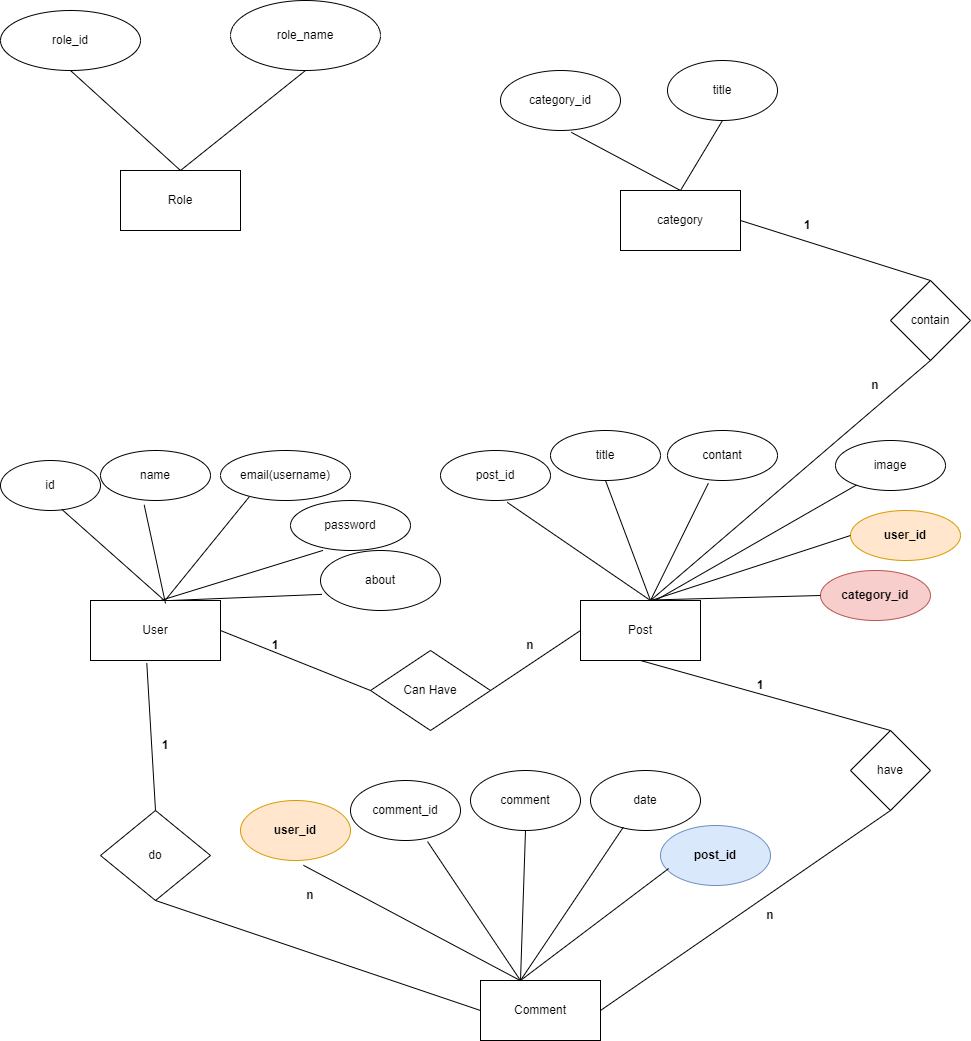

The diagram above was exported from draw.io. Its source (the exported page's mxGraphModel, read from the mxfile embedded in the PNG):
<mxGraphModel dx="2048" dy="648" grid="1" gridSize="10" guides="1" tooltips="1" connect="1" arrows="1" fold="1" page="1" pageScale="1" pageWidth="827" pageHeight="1169" math="0" shadow="0">
  <root>
    <mxCell id="0" />
    <mxCell id="1" parent="0" />
    <mxCell id="hElJWdTbk3UEkmLetc8G-148" value="User" style="rounded=0;whiteSpace=wrap;html=1;" parent="1" vertex="1">
      <mxGeometry x="80" y="920" width="130" height="60" as="geometry" />
    </mxCell>
    <mxCell id="hElJWdTbk3UEkmLetc8G-149" value="id" style="ellipse;whiteSpace=wrap;html=1;" parent="1" vertex="1">
      <mxGeometry x="-10" y="780" width="100" height="50" as="geometry" />
    </mxCell>
    <mxCell id="hElJWdTbk3UEkmLetc8G-150" value="" style="endArrow=none;html=1;rounded=0;entryX=0.613;entryY=0.977;entryDx=0;entryDy=0;entryPerimeter=0;exitX=0.556;exitY=-0.024;exitDx=0;exitDy=0;exitPerimeter=0;" parent="1" source="hElJWdTbk3UEkmLetc8G-148" target="hElJWdTbk3UEkmLetc8G-149" edge="1">
      <mxGeometry width="50" height="50" relative="1" as="geometry">
        <mxPoint x="150" y="910" as="sourcePoint" />
        <mxPoint x="420" y="1020" as="targetPoint" />
      </mxGeometry>
    </mxCell>
    <mxCell id="hElJWdTbk3UEkmLetc8G-151" value="name" style="ellipse;whiteSpace=wrap;html=1;" parent="1" vertex="1">
      <mxGeometry x="90" y="770" width="110" height="50" as="geometry" />
    </mxCell>
    <mxCell id="hElJWdTbk3UEkmLetc8G-152" value="" style="endArrow=none;html=1;rounded=0;entryX=0.397;entryY=1.087;entryDx=0;entryDy=0;entryPerimeter=0;exitX=0.577;exitY=0.05;exitDx=0;exitDy=0;exitPerimeter=0;" parent="1" source="hElJWdTbk3UEkmLetc8G-148" target="hElJWdTbk3UEkmLetc8G-151" edge="1">
      <mxGeometry width="50" height="50" relative="1" as="geometry">
        <mxPoint x="160" y="910" as="sourcePoint" />
        <mxPoint x="74" y="859" as="targetPoint" />
      </mxGeometry>
    </mxCell>
    <mxCell id="hElJWdTbk3UEkmLetc8G-153" value="email(username)" style="ellipse;whiteSpace=wrap;html=1;" parent="1" vertex="1">
      <mxGeometry x="210" y="770" width="130" height="50" as="geometry" />
    </mxCell>
    <mxCell id="hElJWdTbk3UEkmLetc8G-154" value="" style="endArrow=none;html=1;rounded=0;entryX=0.22;entryY=0.93;entryDx=0;entryDy=0;exitX=0.577;exitY=-0.009;exitDx=0;exitDy=0;entryPerimeter=0;exitPerimeter=0;" parent="1" source="hElJWdTbk3UEkmLetc8G-148" target="hElJWdTbk3UEkmLetc8G-153" edge="1">
      <mxGeometry width="50" height="50" relative="1" as="geometry">
        <mxPoint x="123" y="930" as="sourcePoint" />
        <mxPoint x="180" y="840" as="targetPoint" />
      </mxGeometry>
    </mxCell>
    <mxCell id="hElJWdTbk3UEkmLetc8G-155" value="password" style="ellipse;whiteSpace=wrap;html=1;" parent="1" vertex="1">
      <mxGeometry x="280" y="820" width="120" height="50" as="geometry" />
    </mxCell>
    <mxCell id="hElJWdTbk3UEkmLetc8G-156" value="" style="endArrow=none;html=1;rounded=0;entryX=0.271;entryY=0.998;entryDx=0;entryDy=0;entryPerimeter=0;" parent="1" target="hElJWdTbk3UEkmLetc8G-155" edge="1">
      <mxGeometry width="50" height="50" relative="1" as="geometry">
        <mxPoint x="150" y="920" as="sourcePoint" />
        <mxPoint x="266" y="846" as="targetPoint" />
      </mxGeometry>
    </mxCell>
    <mxCell id="hElJWdTbk3UEkmLetc8G-157" value="about" style="ellipse;whiteSpace=wrap;html=1;" parent="1" vertex="1">
      <mxGeometry x="310" y="870" width="120" height="60" as="geometry" />
    </mxCell>
    <mxCell id="hElJWdTbk3UEkmLetc8G-158" value="" style="endArrow=none;html=1;rounded=0;entryX=0.012;entryY=0.731;entryDx=0;entryDy=0;entryPerimeter=0;" parent="1" target="hElJWdTbk3UEkmLetc8G-157" edge="1">
      <mxGeometry width="50" height="50" relative="1" as="geometry">
        <mxPoint x="160" y="920" as="sourcePoint" />
        <mxPoint x="317" y="860" as="targetPoint" />
      </mxGeometry>
    </mxCell>
    <mxCell id="hElJWdTbk3UEkmLetc8G-159" value="post_id" style="ellipse;whiteSpace=wrap;html=1;" parent="1" vertex="1">
      <mxGeometry x="430" y="770" width="110" height="50" as="geometry" />
    </mxCell>
    <mxCell id="hElJWdTbk3UEkmLetc8G-160" value="" style="endArrow=none;html=1;rounded=0;entryX=0.607;entryY=1.038;entryDx=0;entryDy=0;entryPerimeter=0;exitX=0.586;exitY=0.035;exitDx=0;exitDy=0;exitPerimeter=0;" parent="1" source="hElJWdTbk3UEkmLetc8G-169" target="hElJWdTbk3UEkmLetc8G-159" edge="1">
      <mxGeometry width="50" height="50" relative="1" as="geometry">
        <mxPoint x="610" y="940" as="sourcePoint" />
        <mxPoint x="321" y="897" as="targetPoint" />
        <Array as="points">
          <mxPoint x="640" y="920" />
        </Array>
      </mxGeometry>
    </mxCell>
    <mxCell id="hElJWdTbk3UEkmLetc8G-161" value="title" style="ellipse;whiteSpace=wrap;html=1;" parent="1" vertex="1">
      <mxGeometry x="540" y="750" width="110" height="50" as="geometry" />
    </mxCell>
    <mxCell id="hElJWdTbk3UEkmLetc8G-162" value="contant" style="ellipse;whiteSpace=wrap;html=1;" parent="1" vertex="1">
      <mxGeometry x="657" y="750" width="110" height="50" as="geometry" />
    </mxCell>
    <mxCell id="hElJWdTbk3UEkmLetc8G-163" value="image" style="ellipse;whiteSpace=wrap;html=1;" parent="1" vertex="1">
      <mxGeometry x="825" y="760" width="110" height="50" as="geometry" />
    </mxCell>
    <mxCell id="hElJWdTbk3UEkmLetc8G-164" value="" style="endArrow=none;html=1;rounded=0;exitX=0.5;exitY=1;exitDx=0;exitDy=0;entryX=0.371;entryY=1.056;entryDx=0;entryDy=0;entryPerimeter=0;" parent="1" source="hElJWdTbk3UEkmLetc8G-161" target="hElJWdTbk3UEkmLetc8G-162" edge="1">
      <mxGeometry width="50" height="50" relative="1" as="geometry">
        <mxPoint x="430" y="1110" as="sourcePoint" />
        <mxPoint x="480" y="1060" as="targetPoint" />
        <Array as="points">
          <mxPoint x="640" y="920" />
        </Array>
      </mxGeometry>
    </mxCell>
    <mxCell id="hElJWdTbk3UEkmLetc8G-165" value="" style="endArrow=none;html=1;rounded=0;" parent="1" target="hElJWdTbk3UEkmLetc8G-163" edge="1">
      <mxGeometry width="50" height="50" relative="1" as="geometry">
        <mxPoint x="610" y="940" as="sourcePoint" />
        <mxPoint x="480" y="1060" as="targetPoint" />
      </mxGeometry>
    </mxCell>
    <mxCell id="hElJWdTbk3UEkmLetc8G-166" value="user_id" style="ellipse;whiteSpace=wrap;html=1;fontStyle=1;fillColor=#ffe6cc;strokeColor=#d79b00;" parent="1" vertex="1">
      <mxGeometry x="840" y="830" width="110" height="50" as="geometry" />
    </mxCell>
    <mxCell id="hElJWdTbk3UEkmLetc8G-167" value="" style="endArrow=none;html=1;rounded=0;entryX=0;entryY=0.5;entryDx=0;entryDy=0;exitX=0.579;exitY=0.006;exitDx=0;exitDy=0;exitPerimeter=0;" parent="1" source="hElJWdTbk3UEkmLetc8G-169" target="hElJWdTbk3UEkmLetc8G-166" edge="1">
      <mxGeometry width="50" height="50" relative="1" as="geometry">
        <mxPoint x="620" y="940" as="sourcePoint" />
        <mxPoint x="775" y="882" as="targetPoint" />
      </mxGeometry>
    </mxCell>
    <mxCell id="hElJWdTbk3UEkmLetc8G-168" value="" style="endArrow=none;html=1;rounded=0;entryX=0;entryY=0.5;entryDx=0;entryDy=0;" parent="1" target="hElJWdTbk3UEkmLetc8G-169" edge="1">
      <mxGeometry width="50" height="50" relative="1" as="geometry">
        <mxPoint x="620" y="940" as="sourcePoint" />
        <mxPoint x="760" y="875" as="targetPoint" />
      </mxGeometry>
    </mxCell>
    <mxCell id="hElJWdTbk3UEkmLetc8G-169" value="Post" style="rounded=0;whiteSpace=wrap;html=1;" parent="1" vertex="1">
      <mxGeometry x="570" y="920" width="120" height="60" as="geometry" />
    </mxCell>
    <mxCell id="hElJWdTbk3UEkmLetc8G-170" value="Can Have" style="rhombus;whiteSpace=wrap;html=1;" parent="1" vertex="1">
      <mxGeometry x="360" y="970" width="120" height="80" as="geometry" />
    </mxCell>
    <mxCell id="hElJWdTbk3UEkmLetc8G-171" value="" style="endArrow=none;html=1;rounded=0;entryX=0;entryY=0.5;entryDx=0;entryDy=0;exitX=1;exitY=0.5;exitDx=0;exitDy=0;" parent="1" source="hElJWdTbk3UEkmLetc8G-170" target="hElJWdTbk3UEkmLetc8G-169" edge="1">
      <mxGeometry width="50" height="50" relative="1" as="geometry">
        <mxPoint x="430" y="1010" as="sourcePoint" />
        <mxPoint x="480" y="960" as="targetPoint" />
      </mxGeometry>
    </mxCell>
    <mxCell id="hElJWdTbk3UEkmLetc8G-172" value="" style="endArrow=none;html=1;rounded=0;entryX=1;entryY=0.5;entryDx=0;entryDy=0;exitX=0;exitY=0.5;exitDx=0;exitDy=0;" parent="1" source="hElJWdTbk3UEkmLetc8G-170" target="hElJWdTbk3UEkmLetc8G-148" edge="1">
      <mxGeometry width="50" height="50" relative="1" as="geometry">
        <mxPoint x="430" y="1010" as="sourcePoint" />
        <mxPoint x="480" y="960" as="targetPoint" />
      </mxGeometry>
    </mxCell>
    <mxCell id="hElJWdTbk3UEkmLetc8G-173" value="1" style="text;html=1;strokeColor=none;fillColor=none;align=center;verticalAlign=middle;whiteSpace=wrap;rounded=0;fontStyle=1" parent="1" vertex="1">
      <mxGeometry x="235" y="950" width="60" height="30" as="geometry" />
    </mxCell>
    <mxCell id="hElJWdTbk3UEkmLetc8G-174" value="n" style="text;html=1;strokeColor=none;fillColor=none;align=center;verticalAlign=middle;whiteSpace=wrap;rounded=0;fontStyle=1" parent="1" vertex="1">
      <mxGeometry x="490" y="950" width="60" height="30" as="geometry" />
    </mxCell>
    <mxCell id="hElJWdTbk3UEkmLetc8G-175" value="Comment" style="rounded=0;whiteSpace=wrap;html=1;" parent="1" vertex="1">
      <mxGeometry x="470" y="1300" width="120" height="60" as="geometry" />
    </mxCell>
    <mxCell id="hElJWdTbk3UEkmLetc8G-176" value="comment_id" style="ellipse;whiteSpace=wrap;html=1;" parent="1" vertex="1">
      <mxGeometry x="340" y="1100" width="110" height="60" as="geometry" />
    </mxCell>
    <mxCell id="hElJWdTbk3UEkmLetc8G-177" value="" style="endArrow=none;html=1;rounded=0;exitX=0.333;exitY=0;exitDx=0;exitDy=0;exitPerimeter=0;entryX=0.7;entryY=1.017;entryDx=0;entryDy=0;entryPerimeter=0;" parent="1" source="hElJWdTbk3UEkmLetc8G-175" target="hElJWdTbk3UEkmLetc8G-176" edge="1">
      <mxGeometry width="50" height="50" relative="1" as="geometry">
        <mxPoint x="380" y="1100" as="sourcePoint" />
        <mxPoint x="540" y="1140" as="targetPoint" />
      </mxGeometry>
    </mxCell>
    <mxCell id="hElJWdTbk3UEkmLetc8G-178" value="comment" style="ellipse;whiteSpace=wrap;html=1;" parent="1" vertex="1">
      <mxGeometry x="460" y="1090" width="110" height="60" as="geometry" />
    </mxCell>
    <mxCell id="hElJWdTbk3UEkmLetc8G-179" value="" style="endArrow=none;html=1;rounded=0;entryX=0.5;entryY=1;entryDx=0;entryDy=0;" parent="1" target="hElJWdTbk3UEkmLetc8G-178" edge="1">
      <mxGeometry width="50" height="50" relative="1" as="geometry">
        <mxPoint x="510" y="1300" as="sourcePoint" />
        <mxPoint x="550" y="1150" as="targetPoint" />
      </mxGeometry>
    </mxCell>
    <mxCell id="hElJWdTbk3UEkmLetc8G-180" value="date" style="ellipse;whiteSpace=wrap;html=1;" parent="1" vertex="1">
      <mxGeometry x="580" y="1090" width="110" height="60" as="geometry" />
    </mxCell>
    <mxCell id="hElJWdTbk3UEkmLetc8G-181" value="" style="endArrow=none;html=1;rounded=0;entryX=0.299;entryY=0.943;entryDx=0;entryDy=0;entryPerimeter=0;" parent="1" target="hElJWdTbk3UEkmLetc8G-180" edge="1">
      <mxGeometry width="50" height="50" relative="1" as="geometry">
        <mxPoint x="510" y="1300" as="sourcePoint" />
        <mxPoint x="620" y="1140" as="targetPoint" />
      </mxGeometry>
    </mxCell>
    <mxCell id="hElJWdTbk3UEkmLetc8G-182" value="category_id" style="ellipse;whiteSpace=wrap;html=1;fillColor=#f8cecc;strokeColor=#b85450;fontStyle=1" parent="1" vertex="1">
      <mxGeometry x="810" y="890" width="110" height="50" as="geometry" />
    </mxCell>
    <mxCell id="hElJWdTbk3UEkmLetc8G-183" value="" style="endArrow=none;html=1;rounded=0;entryX=0;entryY=0.5;entryDx=0;entryDy=0;exitX=0.601;exitY=-0.009;exitDx=0;exitDy=0;exitPerimeter=0;" parent="1" source="hElJWdTbk3UEkmLetc8G-169" target="hElJWdTbk3UEkmLetc8G-182" edge="1">
      <mxGeometry width="50" height="50" relative="1" as="geometry">
        <mxPoint x="650" y="910" as="sourcePoint" />
        <mxPoint x="770" y="885" as="targetPoint" />
      </mxGeometry>
    </mxCell>
    <mxCell id="hElJWdTbk3UEkmLetc8G-184" value="post_id" style="ellipse;whiteSpace=wrap;html=1;fontStyle=1;fillColor=#dae8fc;strokeColor=#6c8ebf;" parent="1" vertex="1">
      <mxGeometry x="650" y="1145" width="110" height="60" as="geometry" />
    </mxCell>
    <mxCell id="hElJWdTbk3UEkmLetc8G-185" value="user_id" style="ellipse;whiteSpace=wrap;html=1;fontStyle=1;fillColor=#ffe6cc;strokeColor=#d79b00;" parent="1" vertex="1">
      <mxGeometry x="230" y="1120" width="110" height="60" as="geometry" />
    </mxCell>
    <mxCell id="hElJWdTbk3UEkmLetc8G-186" value="" style="endArrow=none;html=1;rounded=0;entryX=0.074;entryY=0.717;entryDx=0;entryDy=0;entryPerimeter=0;" parent="1" target="hElJWdTbk3UEkmLetc8G-184" edge="1">
      <mxGeometry width="50" height="50" relative="1" as="geometry">
        <mxPoint x="510" y="1300" as="sourcePoint" />
        <mxPoint x="751" y="1120" as="targetPoint" />
      </mxGeometry>
    </mxCell>
    <mxCell id="hElJWdTbk3UEkmLetc8G-187" value="" style="endArrow=none;html=1;rounded=0;exitX=0.325;exitY=-0.006;exitDx=0;exitDy=0;exitPerimeter=0;entryX=0.572;entryY=1.08;entryDx=0;entryDy=0;entryPerimeter=0;" parent="1" source="hElJWdTbk3UEkmLetc8G-175" target="hElJWdTbk3UEkmLetc8G-185" edge="1">
      <mxGeometry width="50" height="50" relative="1" as="geometry">
        <mxPoint x="670" y="1200" as="sourcePoint" />
        <mxPoint x="550" y="1150" as="targetPoint" />
      </mxGeometry>
    </mxCell>
    <mxCell id="hElJWdTbk3UEkmLetc8G-188" value="do" style="rhombus;whiteSpace=wrap;html=1;" parent="1" vertex="1">
      <mxGeometry x="90" y="1130" width="110" height="90" as="geometry" />
    </mxCell>
    <mxCell id="hElJWdTbk3UEkmLetc8G-189" value="" style="endArrow=none;html=1;rounded=0;entryX=0.433;entryY=1.043;entryDx=0;entryDy=0;entryPerimeter=0;exitX=0.5;exitY=0;exitDx=0;exitDy=0;" parent="1" source="hElJWdTbk3UEkmLetc8G-188" target="hElJWdTbk3UEkmLetc8G-148" edge="1">
      <mxGeometry width="50" height="50" relative="1" as="geometry">
        <mxPoint x="370" y="1100" as="sourcePoint" />
        <mxPoint x="420" y="1050" as="targetPoint" />
      </mxGeometry>
    </mxCell>
    <mxCell id="hElJWdTbk3UEkmLetc8G-190" value="" style="endArrow=none;html=1;rounded=0;entryX=0.5;entryY=1;entryDx=0;entryDy=0;exitX=0;exitY=0.5;exitDx=0;exitDy=0;" parent="1" source="hElJWdTbk3UEkmLetc8G-175" target="hElJWdTbk3UEkmLetc8G-188" edge="1">
      <mxGeometry width="50" height="50" relative="1" as="geometry">
        <mxPoint x="610" y="1240" as="sourcePoint" />
        <mxPoint x="420" y="1050" as="targetPoint" />
      </mxGeometry>
    </mxCell>
    <mxCell id="hElJWdTbk3UEkmLetc8G-191" value="&lt;b&gt;1&lt;/b&gt;" style="text;html=1;strokeColor=none;fillColor=none;align=center;verticalAlign=middle;whiteSpace=wrap;rounded=0;" parent="1" vertex="1">
      <mxGeometry x="125" y="1050" width="60" height="30" as="geometry" />
    </mxCell>
    <mxCell id="hElJWdTbk3UEkmLetc8G-192" value="&lt;b&gt;n&lt;/b&gt;" style="text;html=1;strokeColor=none;fillColor=none;align=center;verticalAlign=middle;whiteSpace=wrap;rounded=0;" parent="1" vertex="1">
      <mxGeometry x="270" y="1200" width="60" height="30" as="geometry" />
    </mxCell>
    <mxCell id="hElJWdTbk3UEkmLetc8G-193" value="have" style="rhombus;whiteSpace=wrap;html=1;" parent="1" vertex="1">
      <mxGeometry x="840" y="1050" width="80" height="80" as="geometry" />
    </mxCell>
    <mxCell id="hElJWdTbk3UEkmLetc8G-194" value="" style="endArrow=none;html=1;rounded=0;entryX=0.5;entryY=1;entryDx=0;entryDy=0;exitX=0.5;exitY=0;exitDx=0;exitDy=0;" parent="1" source="hElJWdTbk3UEkmLetc8G-193" target="hElJWdTbk3UEkmLetc8G-169" edge="1">
      <mxGeometry width="50" height="50" relative="1" as="geometry">
        <mxPoint x="390" y="1090" as="sourcePoint" />
        <mxPoint x="440" y="1040" as="targetPoint" />
      </mxGeometry>
    </mxCell>
    <mxCell id="hElJWdTbk3UEkmLetc8G-195" value="" style="endArrow=none;html=1;rounded=0;entryX=0.5;entryY=1;entryDx=0;entryDy=0;exitX=1;exitY=0.5;exitDx=0;exitDy=0;" parent="1" source="hElJWdTbk3UEkmLetc8G-175" target="hElJWdTbk3UEkmLetc8G-193" edge="1">
      <mxGeometry width="50" height="50" relative="1" as="geometry">
        <mxPoint x="390" y="1090" as="sourcePoint" />
        <mxPoint x="440" y="1040" as="targetPoint" />
      </mxGeometry>
    </mxCell>
    <mxCell id="hElJWdTbk3UEkmLetc8G-196" value="&lt;b&gt;1&lt;/b&gt;" style="text;html=1;strokeColor=none;fillColor=none;align=center;verticalAlign=middle;whiteSpace=wrap;rounded=0;" parent="1" vertex="1">
      <mxGeometry x="720" y="990" width="60" height="30" as="geometry" />
    </mxCell>
    <mxCell id="hElJWdTbk3UEkmLetc8G-197" value="&lt;b&gt;n&lt;/b&gt;" style="text;html=1;strokeColor=none;fillColor=none;align=center;verticalAlign=middle;whiteSpace=wrap;rounded=0;" parent="1" vertex="1">
      <mxGeometry x="730" y="1220" width="60" height="30" as="geometry" />
    </mxCell>
    <mxCell id="hElJWdTbk3UEkmLetc8G-198" value="category" style="rounded=0;whiteSpace=wrap;html=1;" parent="1" vertex="1">
      <mxGeometry x="610" y="510" width="120" height="60" as="geometry" />
    </mxCell>
    <mxCell id="hElJWdTbk3UEkmLetc8G-199" value="category_id" style="ellipse;whiteSpace=wrap;html=1;" parent="1" vertex="1">
      <mxGeometry x="490" y="390" width="120" height="60" as="geometry" />
    </mxCell>
    <mxCell id="hElJWdTbk3UEkmLetc8G-200" value="title" style="ellipse;whiteSpace=wrap;html=1;" parent="1" vertex="1">
      <mxGeometry x="657" y="380" width="110" height="60" as="geometry" />
    </mxCell>
    <mxCell id="hElJWdTbk3UEkmLetc8G-201" value="" style="endArrow=none;html=1;rounded=0;entryX=0.59;entryY=1.031;entryDx=0;entryDy=0;entryPerimeter=0;" parent="1" target="hElJWdTbk3UEkmLetc8G-199" edge="1">
      <mxGeometry width="50" height="50" relative="1" as="geometry">
        <mxPoint x="670" y="510" as="sourcePoint" />
        <mxPoint x="520" y="690" as="targetPoint" />
      </mxGeometry>
    </mxCell>
    <mxCell id="hElJWdTbk3UEkmLetc8G-202" value="" style="endArrow=none;html=1;rounded=0;entryX=0.5;entryY=1;entryDx=0;entryDy=0;" parent="1" target="hElJWdTbk3UEkmLetc8G-200" edge="1">
      <mxGeometry width="50" height="50" relative="1" as="geometry">
        <mxPoint x="670" y="510" as="sourcePoint" />
        <mxPoint x="561" y="472" as="targetPoint" />
      </mxGeometry>
    </mxCell>
    <mxCell id="hElJWdTbk3UEkmLetc8G-203" value="contain" style="rhombus;whiteSpace=wrap;html=1;" parent="1" vertex="1">
      <mxGeometry x="880" y="600" width="80" height="80" as="geometry" />
    </mxCell>
    <mxCell id="hElJWdTbk3UEkmLetc8G-204" value="" style="endArrow=none;html=1;rounded=0;entryX=1;entryY=0.5;entryDx=0;entryDy=0;exitX=0.5;exitY=0;exitDx=0;exitDy=0;" parent="1" source="hElJWdTbk3UEkmLetc8G-203" target="hElJWdTbk3UEkmLetc8G-198" edge="1">
      <mxGeometry width="50" height="50" relative="1" as="geometry">
        <mxPoint x="470" y="740" as="sourcePoint" />
        <mxPoint x="520" y="690" as="targetPoint" />
      </mxGeometry>
    </mxCell>
    <mxCell id="hElJWdTbk3UEkmLetc8G-205" value="" style="endArrow=none;html=1;rounded=0;entryX=0.5;entryY=1;entryDx=0;entryDy=0;" parent="1" target="hElJWdTbk3UEkmLetc8G-203" edge="1">
      <mxGeometry width="50" height="50" relative="1" as="geometry">
        <mxPoint x="640" y="920" as="sourcePoint" />
        <mxPoint x="480" y="740" as="targetPoint" />
      </mxGeometry>
    </mxCell>
    <mxCell id="hElJWdTbk3UEkmLetc8G-206" value="1" style="text;html=1;strokeColor=none;fillColor=none;align=center;verticalAlign=middle;whiteSpace=wrap;rounded=0;fontStyle=1" parent="1" vertex="1">
      <mxGeometry x="767" y="530" width="60" height="30" as="geometry" />
    </mxCell>
    <mxCell id="hElJWdTbk3UEkmLetc8G-207" value="n" style="text;html=1;strokeColor=none;fillColor=none;align=center;verticalAlign=middle;whiteSpace=wrap;rounded=0;fontStyle=1" parent="1" vertex="1">
      <mxGeometry x="835" y="690" width="60" height="30" as="geometry" />
    </mxCell>
    <mxCell id="cuXsgZ6rwh19QySegD-b-1" value="Role" style="rounded=0;whiteSpace=wrap;html=1;" parent="1" vertex="1">
      <mxGeometry x="110" y="490" width="120" height="60" as="geometry" />
    </mxCell>
    <mxCell id="cuXsgZ6rwh19QySegD-b-2" value="role_id" style="ellipse;whiteSpace=wrap;html=1;" parent="1" vertex="1">
      <mxGeometry x="-10" y="330" width="140" height="60" as="geometry" />
    </mxCell>
    <mxCell id="cuXsgZ6rwh19QySegD-b-3" value="role_name" style="ellipse;whiteSpace=wrap;html=1;" parent="1" vertex="1">
      <mxGeometry x="220" y="320" width="150" height="70" as="geometry" />
    </mxCell>
    <mxCell id="cuXsgZ6rwh19QySegD-b-4" value="" style="endArrow=none;html=1;rounded=0;entryX=0.5;entryY=1;entryDx=0;entryDy=0;exitX=0.5;exitY=0;exitDx=0;exitDy=0;" parent="1" source="cuXsgZ6rwh19QySegD-b-1" target="cuXsgZ6rwh19QySegD-b-3" edge="1">
      <mxGeometry width="50" height="50" relative="1" as="geometry">
        <mxPoint x="550" y="700" as="sourcePoint" />
        <mxPoint x="600" y="650" as="targetPoint" />
      </mxGeometry>
    </mxCell>
    <mxCell id="cuXsgZ6rwh19QySegD-b-5" value="" style="endArrow=none;html=1;rounded=0;entryX=0.5;entryY=1;entryDx=0;entryDy=0;exitX=0.5;exitY=0;exitDx=0;exitDy=0;" parent="1" source="cuXsgZ6rwh19QySegD-b-1" target="cuXsgZ6rwh19QySegD-b-2" edge="1">
      <mxGeometry width="50" height="50" relative="1" as="geometry">
        <mxPoint x="550" y="700" as="sourcePoint" />
        <mxPoint x="600" y="650" as="targetPoint" />
      </mxGeometry>
    </mxCell>
  </root>
</mxGraphModel>